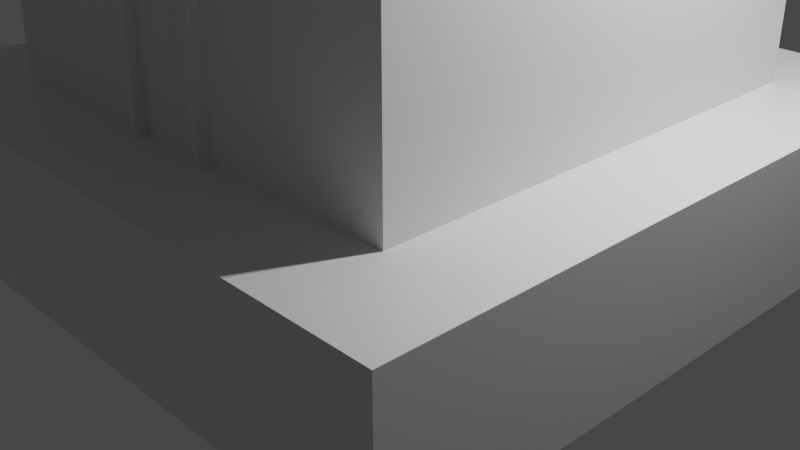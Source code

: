 # Source: block.blend  (saved by Blender 2.90.8; exported with 4.5.12 LTS)
import bpy
from mathutils import Matrix  # noqa: F401  (used for matrix-valued properties, if any)

bpy.ops.wm.read_factory_settings(use_empty=True)
scene = bpy.context.scene
scene.name = 'Scene'

# ---- collections
col_collection = bpy.data.collections.new('Collection'); scene.collection.children.link(col_collection)
col_main = bpy.data.collections.new('Main'); scene.collection.children.link(col_main)

# ---- materials (node trees are filled in below, after node groups)
mat_material = bpy.data.materials.new('Material')
mat_material.alpha_threshold = 0.0
mat_material.use_transparent_shadow = False
mat_material.line_color = (0.0, 0.0, 0.0, 1.0)

# ---- material node trees
mat_material.use_nodes = True; mat_material.node_tree.nodes.clear()
_N = mat_material.node_tree.nodes; _L = mat_material.node_tree.links
n0 = _N.new('ShaderNodeOutputMaterial'); n0.name = 'Material Output'; n0.location = (300, 300)
n1 = _N.new('ShaderNodeBsdfPrincipled'); n1.name = 'Principled BSDF'; n1.location = (10, 300)
n1.distribution = 'GGX'
n1.subsurface_method = 'BURLEY'
n1.inputs[2].default_value = 0.4
n1.inputs[3].default_value = 1.45
n1.inputs[27].default_value = (0.0, 0.0, 0.0, 1.0)
n1.inputs[28].default_value = 1.0
_L.new(n1.outputs[0], n0.inputs[0])
n0.is_active_output = True

# ---- world
world_world = bpy.data.worlds.new('World'); scene.world = world_world
world_world.use_nodes = True; world_world.node_tree.nodes.clear()
_N = world_world.node_tree.nodes; _L = world_world.node_tree.links
n0 = _N.new('ShaderNodeOutputWorld'); n0.name = 'World Output'; n0.location = (300, 300)
n1 = _N.new('ShaderNodeBackground'); n1.name = 'Background'; n1.location = (10, 300)
n1.inputs[0].default_value = (0.05088, 0.05088, 0.05088, 1.0)
_L.new(n1.outputs[0], n0.inputs[0])
n0.is_active_output = True
world_world.color = (0.05088, 0.05088, 0.05088)
world_world.use_sun_shadow = False
world_world.sun_shadow_jitter_overblur = 0.0

# ---- cameras
cam_camera = bpy.data.cameras.new('Camera')
cam_camera.clip_end = 100.0
cam_camera.ortho_scale = 7.314

# ---- lights
light_light = bpy.data.lights.new('Light', 'POINT')
light_light.transmission_factor = 0.0
light_light.energy = 1000.0
light_light.shadow_soft_size = 0.1
light_light.shadow_maximum_resolution = 0.006
light_light.use_absolute_resolution = True

# ---- meshes
me_block = bpy.data.meshes.new('block')
me_block.from_pydata([(5.0, 5.0, 0.0), (5.0, 5.0, -3.0), (5.0, -5.0, 0.0), (5.0, -5.0, -3.0), (-5.0, 5.0, 0.0), (-5.0, 5.0, -3.0), (-5.0, -5.0, 0.0), (-5.0, -5.0, -3.0)], [], [(0, 4, 6, 2), (3, 2, 6, 7), (7, 6, 4, 5), (5, 1, 3, 7), (1, 0, 2, 3), (5, 4, 0, 1)])
_uv = me_block.uv_layers.new(name='UVMap')
_uv.uv.foreach_set('vector', [0.625, 0.5, 0.875, 0.5, 0.875, 0.75, 0.625, 0.75, 0.375, 0.75, 0.625, 0.75, 0.625, 1.0, 0.375, 1.0, 0.375, 0.0, 0.625, 0.0, 0.625, 0.25, 0.375, 0.25, 0.125, 0.5, 0.375, 0.5, 0.375, 0.75, 0.125, 0.75, 0.375, 0.5, 0.625, 0.5, 0.625, 0.75, 0.375, 0.75, 0.375, 0.25, 0.625, 0.25, 0.625, 0.5, 0.375, 0.5])
_ca = me_block.color_attributes.new('Col', 'BYTE_COLOR', 'CORNER')
_ca.data.foreach_set('color', [0.2462, 0.227, 0.2159, 1.0, 0.2462, 0.227, 0.2159, 1.0, 0.2462, 0.227, 0.2159, 1.0, 0.2462, 0.227, 0.2159, 1.0, 0.2462, 0.227, 0.2159, 1.0, 0.2462, 0.227, 0.2159, 1.0, 0.2462, 0.227, 0.2159, 1.0, 0.2462, 0.227, 0.2159, 1.0, 0.2462, 0.227, 0.2159, 1.0, 0.2462, 0.227, 0.2159, 1.0, 0.2462, 0.227, 0.2159, 1.0, 0.2462, 0.227, 0.2159, 1.0, 0.2462, 0.227, 0.2159, 1.0, 0.2462, 0.227, 0.2159, 1.0, 0.2462, 0.227, 0.2159, 1.0, 0.2462, 0.227, 0.2159, 1.0, 0.2462, 0.227, 0.2159, 1.0, 0.2462, 0.227, 0.2159, 1.0, 0.2462, 0.227, 0.2159, 1.0, 0.2462, 0.227, 0.2159, 1.0, 0.2462, 0.227, 0.2159, 1.0, 0.2462, 0.227, 0.2159, 1.0, 0.2462, 0.227, 0.2159, 1.0, 0.2462, 0.227, 0.2159, 1.0])
me_block.materials.append(mat_material)
me_block.use_remesh_preserve_volume = False
me_block.use_remesh_preserve_attributes = False
me_block.use_mirror_x = True
me_block.use_mirror_y = True
me_block.update()
me_cube = bpy.data.meshes.new('Cube')
me_cube.from_pydata([(-1.0, -1.0, -1.0), (-1.0, -1.0, 1.0), (-1.0, 1.0, -1.0), (-1.0, 1.0, 1.0), (1.0, -1.0, -1.0), (1.0, -1.0, 1.0), (1.0, 1.0, -1.0), (1.0, 1.0, 1.0)], [], [(0, 1, 3, 2), (2, 3, 7, 6), (6, 7, 5, 4), (4, 5, 1, 0), (2, 6, 4, 0), (7, 3, 1, 5)])
_uv = me_cube.uv_layers.new(name='UVMap')
_uv.uv.foreach_set('vector', [0.375, 0.0, 0.625, 0.0, 0.625, 0.25, 0.375, 0.25, 0.375, 0.25, 0.625, 0.25, 0.625, 0.5, 0.375, 0.5, 0.375, 0.5, 0.625, 0.5, 0.625, 0.75, 0.375, 0.75, 0.375, 0.75, 0.625, 0.75, 0.625, 1.0, 0.375, 1.0, 0.125, 0.5, 0.375, 0.5, 0.375, 0.75, 0.125, 0.75, 0.625, 0.5, 0.875, 0.5, 0.875, 0.75, 0.625, 0.75])
_ca = me_cube.color_attributes.new('Col', 'BYTE_COLOR', 'CORNER')
_ca.data.foreach_set('color', [0.402, 0.04231, 0.0185, 1.0, 0.402, 0.04231, 0.0185, 1.0, 0.402, 0.04231, 0.0185, 1.0, 0.402, 0.04231, 0.0185, 1.0, 0.402, 0.04231, 0.0185, 1.0, 0.402, 0.04231, 0.0185, 1.0, 0.402, 0.04231, 0.0185, 1.0, 0.402, 0.04231, 0.0185, 1.0, 0.402, 0.04231, 0.0185, 1.0, 0.402, 0.04231, 0.0185, 1.0, 0.402, 0.04231, 0.0185, 1.0, 0.402, 0.04231, 0.0185, 1.0, 0.402, 0.04231, 0.0185, 1.0, 0.402, 0.04231, 0.0185, 1.0, 0.402, 0.04231, 0.0185, 1.0, 0.402, 0.04231, 0.0185, 1.0, 0.402, 0.04231, 0.0185, 1.0, 0.402, 0.04231, 0.0185, 1.0, 0.402, 0.04231, 0.0185, 1.0, 0.402, 0.04231, 0.0185, 1.0, 0.402, 0.04231, 0.0185, 1.0, 0.402, 0.04231, 0.0185, 1.0, 0.402, 0.04231, 0.0185, 1.0, 0.402, 0.04231, 0.0185, 1.0])
me_cube.use_remesh_fix_poles = True
me_cube.use_remesh_preserve_attributes = False
me_cube.use_mirror_vertex_groups = False
me_cube.update()
me_cube_001 = bpy.data.meshes.new('Cube.001')
me_cube_001.from_pydata([(-1.0, -1.0, -1.0), (-0.2553, -0.2618, 1.0), (-1.0, 1.0, -1.0), (-0.2553, 0.2618, 1.0), (1.0, -1.0, -1.0), (0.2553, -0.2618, 1.0), (1.0, 1.0, -1.0), (0.2553, 0.2618, 1.0)], [], [(0, 1, 3, 2), (2, 3, 7, 6), (6, 7, 5, 4), (4, 5, 1, 0), (2, 6, 4, 0), (7, 3, 1, 5)])
_uv = me_cube_001.uv_layers.new(name='UVMap')
_uv.uv.foreach_set('vector', [0.375, 0.0, 0.625, 0.0, 0.625, 0.25, 0.375, 0.25, 0.375, 0.25, 0.625, 0.25, 0.625, 0.5, 0.375, 0.5, 0.375, 0.5, 0.625, 0.5, 0.625, 0.75, 0.375, 0.75, 0.375, 0.75, 0.625, 0.75, 0.625, 1.0, 0.375, 1.0, 0.125, 0.5, 0.375, 0.5, 0.375, 0.75, 0.125, 0.75, 0.625, 0.5, 0.875, 0.5, 0.875, 0.75, 0.625, 0.75])
_ca = me_cube_001.color_attributes.new('Col', 'BYTE_COLOR', 'CORNER')
_ca.data.foreach_set('color', [0.03689, 0.005605, 0.003677, 1.0, 0.03689, 0.005605, 0.003677, 1.0, 0.03689, 0.005605, 0.003677, 1.0, 0.03689, 0.005605, 0.003677, 1.0, 0.03689, 0.005605, 0.003677, 1.0, 0.03689, 0.005605, 0.003677, 1.0, 0.03689, 0.005605, 0.003677, 1.0, 0.03689, 0.005605, 0.003677, 1.0, 0.03689, 0.005605, 0.003677, 1.0, 0.03689, 0.005605, 0.003677, 1.0, 0.03689, 0.005605, 0.003677, 1.0, 0.03689, 0.005605, 0.003677, 1.0, 0.03689, 0.005605, 0.003677, 1.0, 0.03689, 0.005605, 0.003677, 1.0, 0.03689, 0.005605, 0.003677, 1.0, 0.03689, 0.005605, 0.003677, 1.0, 0.03689, 0.005605, 0.003677, 1.0, 0.03689, 0.005605, 0.003677, 1.0, 0.03689, 0.005605, 0.003677, 1.0, 0.03689, 0.005605, 0.003677, 1.0, 0.03689, 0.005605, 0.003677, 1.0, 0.03689, 0.005605, 0.003677, 1.0, 0.03689, 0.005605, 0.003677, 1.0, 0.03689, 0.005605, 0.003677, 1.0])
me_cube_001.use_remesh_fix_poles = True
me_cube_001.use_remesh_preserve_attributes = False
me_cube_001.use_mirror_x = True
me_cube_001.use_mirror_y = True
me_cube_001.update()
me_cube_002 = bpy.data.meshes.new('Cube.002')
me_cube_002.from_pydata([(-1.0, -1.0, -1.0), (-1.0, -1.0, 1.0), (-1.0, 1.0, -1.0), (-1.0, 1.0, 1.0), (1.0, -1.0, -1.0), (1.0, -1.0, 1.0), (1.0, 1.0, -1.0), (1.0, 1.0, 1.0)], [], [(0, 1, 3, 2), (2, 3, 7, 6), (6, 7, 5, 4), (4, 5, 1, 0), (2, 6, 4, 0), (7, 3, 1, 5)])
_uv = me_cube_002.uv_layers.new(name='UVMap')
_uv.uv.foreach_set('vector', [0.375, 0.0, 0.625, 0.0, 0.625, 0.25, 0.375, 0.25, 0.375, 0.25, 0.625, 0.25, 0.625, 0.5, 0.375, 0.5, 0.375, 0.5, 0.625, 0.5, 0.625, 0.75, 0.375, 0.75, 0.375, 0.75, 0.625, 0.75, 0.625, 1.0, 0.375, 1.0, 0.125, 0.5, 0.375, 0.5, 0.375, 0.75, 0.125, 0.75, 0.625, 0.5, 0.875, 0.5, 0.875, 0.75, 0.625, 0.75])
_ca = me_cube_002.color_attributes.new('Col', 'BYTE_COLOR', 'CORNER')
_ca.data.foreach_set('color', [0.3095, 0.2789, 0.2961, 1.0, 0.3095, 0.2789, 0.2961, 1.0, 0.3095, 0.2789, 0.2961, 1.0, 0.3095, 0.2789, 0.2961, 1.0, 0.3095, 0.2789, 0.2961, 1.0, 0.3095, 0.2789, 0.2961, 1.0, 0.3095, 0.2789, 0.2961, 1.0, 0.3095, 0.2789, 0.2961, 1.0, 0.3095, 0.2789, 0.2961, 1.0, 0.3095, 0.2789, 0.2961, 1.0, 0.3095, 0.2789, 0.2961, 1.0, 0.3095, 0.2789, 0.2961, 1.0, 0.3095, 0.2789, 0.2961, 1.0, 0.3095, 0.2789, 0.2961, 1.0, 0.3095, 0.2789, 0.2961, 1.0, 0.3095, 0.2789, 0.2961, 1.0, 0.3095, 0.2789, 0.2961, 1.0, 0.3095, 0.2789, 0.2961, 1.0, 0.3095, 0.2789, 0.2961, 1.0, 0.3095, 0.2789, 0.2961, 1.0, 0.3095, 0.2789, 0.2961, 1.0, 0.3095, 0.2789, 0.2961, 1.0, 0.3095, 0.2789, 0.2961, 1.0, 0.3095, 0.2789, 0.2961, 1.0])
me_cube_002.use_remesh_fix_poles = True
me_cube_002.use_remesh_preserve_attributes = False
me_cube_002.use_mirror_vertex_groups = False
me_cube_002.update()
me_cube_003 = bpy.data.meshes.new('Cube.003')
me_cube_003.from_pydata([(-0.826, -1.0, -1.003), (-0.826, -1.0, 0.9048), (-1.0, 1.0, -1.0), (-1.0, 1.0, 1.0), (0.826, -1.0, -1.003), (0.826, -1.0, 0.9048), (1.0, 1.0, -1.0), (1.0, 1.0, 1.0), (-1.0, -1.0, -1.0), (-1.0, -1.0, 1.0), (1.0, -1.0, 1.0), (1.0, -1.0, -1.0), (-0.826, 8.133, -1.003), (-0.826, 8.133, 0.9048), (0.826, 8.133, -1.003), (0.826, 8.133, 0.9048), (-0.826, 0.1885, -1.003), (-0.826, 0.1885, 0.9048), (0.826, 0.1885, -1.003), (0.826, 0.1885, 0.9048)], [], [(8, 9, 3, 2), (2, 3, 7, 6), (6, 7, 10, 11), (0, 4, 14, 12), (2, 6, 11, 8), (7, 3, 9, 10), (0, 1, 9, 8), (5, 4, 11, 10), (4, 0, 8, 11), (1, 5, 10, 9), (12, 14, 18, 16), (1, 0, 12, 13), (5, 1, 13, 15), (4, 5, 15, 14), (18, 19, 17, 16), (13, 12, 16, 17), (15, 13, 17, 19), (14, 15, 19, 18)])
_uv = me_cube_003.uv_layers.new(name='UVMap')
_uv.uv.foreach_set('vector', [0.375, 0.0, 0.625, 0.0, 0.625, 0.25, 0.375, 0.25, 0.375, 0.25, 0.625, 0.25, 0.625, 0.5, 0.375, 0.5, 0.375, 0.5, 0.625, 0.5, 0.625, 0.75, 0.375, 0.75, 0.3968, 0.9782, 0.3968, 0.7718, 0.3968, 0.7718, 0.3968, 0.9782, 0.125, 0.5, 0.375, 0.5, 0.375, 0.75, 0.125, 0.75, 0.625, 0.5, 0.875, 0.5, 0.875, 0.75, 0.625, 0.75, 0.3968, 0.9782, 0.6032, 0.9782, 0.625, 1.0, 0.375, 1.0, 0.6032, 0.7718, 0.3968, 0.7718, 0.375, 0.75, 0.625, 0.75, 0.3968, 0.7718, 0.3968, 0.9782, 0.375, 1.0, 0.375, 0.75, 0.6032, 0.9782, 0.6032, 0.7718, 0.625, 0.75, 0.625, 1.0, 0.3968, 0.9782, 0.3968, 0.7718, 0.3968, 0.7718, 0.3968, 0.9782, 0.6032, 0.9782, 0.3968, 0.9782, 0.3968, 0.9782, 0.6032, 0.9782, 0.6032, 0.7718, 0.6032, 0.9782, 0.6032, 0.9782, 0.6032, 0.7718, 0.3968, 0.7718, 0.6032, 0.7718, 0.6032, 0.7718, 0.3968, 0.7718, 0.3968, 0.7718, 0.6032, 0.7718, 0.6032, 0.9782, 0.3968, 0.9782, 0.6032, 0.9782, 0.3968, 0.9782, 0.3968, 0.9782, 0.6032, 0.9782, 0.6032, 0.7718, 0.6032, 0.9782, 0.6032, 0.9782, 0.6032, 0.7718, 0.3968, 0.7718, 0.6032, 0.7718, 0.6032, 0.7718, 0.3968, 0.7718])
_ca = me_cube_003.color_attributes.new('Col', 'BYTE_COLOR', 'CORNER')
_ca.data.foreach_set('color', [0.9131, 0.8879, 0.8879, 1.0, 0.9131, 0.8879, 0.8879, 1.0, 0.9131, 0.8879, 0.8879, 1.0, 0.9131, 0.8879, 0.8879, 1.0, 0.9131, 0.8879, 0.8879, 1.0, 0.9131, 0.8879, 0.8879, 1.0, 0.9131, 0.8879, 0.8879, 1.0, 0.9131, 0.8879, 0.8879, 1.0, 0.9131, 0.8879, 0.8879, 1.0, 0.9131, 0.8879, 0.8879, 1.0, 0.9131, 0.8879, 0.8879, 1.0, 0.9131, 0.8879, 0.8879, 1.0, 0.9131, 0.8879, 0.8879, 1.0, 0.9131, 0.8879, 0.8879, 1.0, 0.9131, 0.8879, 0.8879, 1.0, 0.9131, 0.8879, 0.8879, 1.0, 0.9131, 0.8879, 0.8879, 1.0, 0.9131, 0.8879, 0.8879, 1.0, 0.9131, 0.8879, 0.8879, 1.0, 0.9131, 0.8879, 0.8879, 1.0, 0.9131, 0.8879, 0.8879, 1.0, 0.9131, 0.8879, 0.8879, 1.0, 0.9131, 0.8879, 0.8879, 1.0, 0.9131, 0.8879, 0.8879, 1.0, 0.9131, 0.8879, 0.8879, 1.0, 0.9131, 0.8879, 0.8879, 1.0, 0.9131, 0.8879, 0.8879, 1.0, 0.9131, 0.8879, 0.8879, 1.0, 0.9131, 0.8879, 0.8879, 1.0, 0.9131, 0.8879, 0.8879, 1.0, 0.9131, 0.8879, 0.8879, 1.0, 0.9131, 0.8879, 0.8879, 1.0, 0.9131, 0.8879, 0.8879, 1.0, 0.9131, 0.8879, 0.8879, 1.0, 0.9131, 0.8879, 0.8879, 1.0, 0.9131, 0.8879, 0.8879, 1.0, 0.9131, 0.8879, 0.8879, 1.0, 0.9131, 0.8879, 0.8879, 1.0, 0.9131, 0.8879, 0.8879, 1.0, 0.9131, 0.8879, 0.8879, 1.0, 0.9131, 0.8879, 0.8879, 1.0, 0.9131, 0.8879, 0.8879, 1.0, 0.9131, 0.8879, 0.8879, 1.0, 0.9131, 0.8879, 0.8879, 1.0, 0.9131, 0.8879, 0.8879, 1.0, 0.9131, 0.8879, 0.8879, 1.0, 0.9131, 0.8879, 0.8879, 1.0, 0.9131, 0.8879, 0.8879, 1.0, 0.9131, 0.8879, 0.8879, 1.0, 0.9131, 0.8879, 0.8879, 1.0, 0.9131, 0.8879, 0.8879, 1.0, 0.9131, 0.8879, 0.8879, 1.0, 0.9131, 0.8879, 0.8879, 1.0, 0.9131, 0.8879, 0.8879, 1.0, 0.9131, 0.8879, 0.8879, 1.0, 0.9131, 0.8879, 0.8879, 1.0, 0.9131, 0.8879, 0.8879, 1.0, 0.9131, 0.8879, 0.8879, 1.0, 0.9131, 0.8879, 0.8879, 1.0, 0.9131, 0.8879, 0.8879, 1.0, 0.9131, 0.8879, 0.8879, 1.0, 0.9131, 0.8879, 0.8879, 1.0, 0.9131, 0.8879, 0.8879, 1.0, 0.9131, 0.8879, 0.8879, 1.0, 0.9131, 0.8879, 0.8879, 1.0, 0.9131, 0.8879, 0.8879, 1.0, 0.9131, 0.8879, 0.8879, 1.0, 0.9131, 0.8879, 0.8879, 1.0, 0.9131, 0.8879, 0.8879, 1.0, 0.9131, 0.8879, 0.8879, 1.0, 0.9131, 0.8879, 0.8879, 1.0, 0.9131, 0.8879, 0.8879, 1.0])
me_cube_003.use_remesh_fix_poles = True
me_cube_003.use_remesh_preserve_attributes = False
me_cube_003.use_mirror_x = True
me_cube_003.update()

# ---- objects
ob_light = bpy.data.objects.new('Light', light_light)
ob_camera = bpy.data.objects.new('Camera', cam_camera)
ob_cube = bpy.data.objects.new('Cube', me_block)
ob_cube_001 = bpy.data.objects.new('Cube.001', me_cube)
ob_cube_002 = bpy.data.objects.new('Cube.002', me_cube_001)
ob_cube_003 = bpy.data.objects.new('Cube.003', me_cube_002)
ob_cube_004 = bpy.data.objects.new('Cube.004', me_cube_003)

# ---- transforms, parenting, visibility, modifiers, constraints
ob_light.location = (4.076, 1.005, 5.904)
ob_light.rotation_euler = (0.6503, 0.05522, 1.866)
ob_light.lock_rotations_4d = False
ob_light.empty_display_type = 'ARROWS'
ob_light.color = (0.0, 0.0, 0.0, 0.0)
ob_light.lineart.crease_threshold = 0.0
ob_camera.location = (7.359, -6.926, 4.958)
ob_camera.rotation_euler = (1.109, 0.0, 0.8149)
ob_camera.lock_rotations_4d = False
ob_camera.empty_display_type = 'ARROWS'
ob_camera.color = (0.0, 0.0, 0.0, 0.0)
ob_camera.display_type = 'WIRE'
ob_camera.lineart.crease_threshold = 0.0
ob_cube.location = (0.0, 0.0, 1.491)
ob_cube.scale = (0.7, 0.7, 0.5)
ob_cube.lock_rotations_4d = False
ob_cube.empty_display_type = 'ARROWS'
ob_cube.lineart.crease_threshold = 0.0
ob_cube.use_mesh_mirror_x = True
ob_cube.use_mesh_mirror_y = True
ob_cube_001.parent = ob_cube
ob_cube_001.matrix_parent_inverse = Matrix(((1.429, -0.0, 0.0, -0.0), (-0.0, 1.429, -0.0, 0.0), (0.0, -0.0, 2.0, -2.982), (-0.0, 0.0, -0.0, 1.0)))
ob_cube_001.location = (0.0, 0.0, 3.414)
ob_cube_001.scale = (2.5, 2.5, 2.0)
ob_cube_001.lineart.crease_threshold = 0.0
ob_cube_002.parent = ob_cube
ob_cube_002.matrix_parent_inverse = Matrix(((1.429, -0.0, 0.0, -0.0), (-0.0, 1.429, -0.0, 0.0), (0.0, -0.0, 2.0, -2.982), (-0.0, 0.0, -0.0, 1.0)))
ob_cube_002.location = (0.0, 0.0, 6.05)
ob_cube_002.scale = (3.0, 3.0, 1.0)
ob_cube_002.lineart.crease_threshold = 0.0
ob_cube_002.use_mesh_mirror_x = True
ob_cube_002.use_mesh_mirror_y = True
ob_cube_003.parent = ob_cube
ob_cube_003.matrix_parent_inverse = Matrix(((1.429, -0.0, 0.0, -0.0), (-0.0, 1.429, -0.0, 0.0), (0.0, -0.0, 2.0, -2.982), (-0.0, 0.0, -0.0, 1.0)))
ob_cube_003.location = (2.108, 0.0, 6.291)
ob_cube_003.scale = (0.5, 0.5, 1.0)
ob_cube_003.lineart.crease_threshold = 0.0
ob_cube_004.parent = ob_cube
ob_cube_004.matrix_parent_inverse = Matrix(((1.429, -0.0, 0.0, -0.0), (-0.0, 1.429, -0.0, 0.0), (0.0, -0.0, 2.0, -2.982), (-0.0, 0.0, -0.0, 1.0)))
ob_cube_004.location = (0.0, -2.411, 2.467)
ob_cube_004.scale = (0.5, 0.2, 1.0)
ob_cube_004.lineart.crease_threshold = 0.0
ob_cube_004.use_mesh_mirror_x = True

# ---- collection membership
col_collection.objects.link(ob_light)
col_collection.objects.link(ob_camera)
col_main.objects.link(ob_cube)
col_main.objects.link(ob_cube_001)
col_main.objects.link(ob_cube_002)
col_main.objects.link(ob_cube_003)
col_main.objects.link(ob_cube_004)

# ---- scene / render settings (as saved in the file)
scene.camera = ob_camera
scene.frame_start = 1; scene.frame_end = 250; scene.frame_set(1)
scene.render.engine = 'BLENDER_EEVEE_NEXT'
scene.cycles.use_denoising = False
scene.cycles.samples = 128
scene.cycles.sampling_pattern = 'TABULATED_SOBOL'
scene.cycles.use_adaptive_sampling = False
scene.cycles.use_light_tree = False
scene.view_settings.view_transform = 'Filmic'
bpy.context.view_layer.update()
